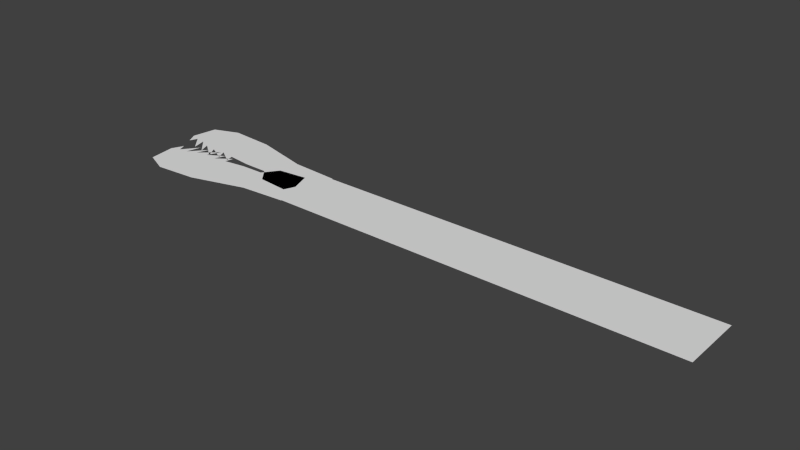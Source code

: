 # Source: Monster.blend  (saved by Blender 2.75.0; exported with 4.5.12 LTS)
import bpy
from mathutils import Matrix  # noqa: F401  (used for matrix-valued properties, if any)

bpy.ops.wm.read_factory_settings(use_empty=True)
scene = bpy.context.scene
scene.name = 'Scene'

# ---- collections
col_collection_1 = bpy.data.collections.new('Collection 1'); scene.collection.children.link(col_collection_1)

# ---- world
world_world = bpy.data.worlds.new('World'); scene.world = world_world
world_world.color = (0.05088, 0.05088, 0.05088)
world_world.use_sun_shadow = False
world_world.sun_shadow_jitter_overblur = 0.0
world_world.cycles.sampling_method = 'MANUAL'
world_world.cycles.sample_map_resolution = 256

# ---- meshes
me_plane_001 = bpy.data.meshes.new('Plane.001')
me_plane_001.from_pydata([(1.018, -3.094, -5.96e-05), (29.89, -3.094, -5.96e-05), (1.018, 1.214, -5.96e-05), (29.89, 1.214, -5.96e-05)], [], [(0, 1, 3, 2)])
me_plane_001.use_remesh_preserve_volume = False
me_plane_001.use_remesh_preserve_attributes = False
me_plane_001.use_mirror_vertex_groups = False
me_plane_001.update()
me_plane_003 = bpy.data.meshes.new('Plane.003')
me_plane_003.from_pydata([(-9.701, -2.143, 0.0), (-2.02, -1.022, 0.0), (-9.454, -3.964, 0.0), (-1.175, -3.357, 0.0), (-7.832, -4.665, 0.0), (-4.946, -4.443, 0.0), (-4.946, -4.443, 0.0), (-9.321, -1.337, 0.0), (-9.095, -1.897, 0.0), (-8.233, -0.7877, 0.0), (-8.479, -1.839, 0.0), (-7.453, -0.6475, 0.0), (-7.781, -1.512, 0.0), (-6.528, -0.449, 0.0), (-6.97, -1.348, 0.0), (-5.81, -0.6709, 0.0), (-6.118, -1.418, 0.0), (-5.06, -0.6709, 0.0), (-5.194, -1.255, 0.0), (-3.602, -1.045, 0.0), (1.152, -0.8004, 0.0), (1.998, -3.135, 0.0), (-1.261, 0.02895, 0.0), (0.7724, 0.2509, 0.0)], [], [(2, 1, 0), (0, 1, 19), (0, 19, 16), (19, 18, 16), (18, 17, 16), (16, 10, 0), (10, 8, 0), (8, 7, 0), (10, 9, 8), (16, 12, 10), (12, 11, 10), (12, 16, 14), (16, 15, 14), (14, 13, 12), (2, 3, 1), (2, 6, 3), (6, 2, 5), (5, 2, 4), (1, 3, 21, 20), (1, 20, 23, 22)])
me_plane_003.use_remesh_preserve_volume = False
me_plane_003.use_remesh_preserve_attributes = False
me_plane_003.use_mirror_vertex_groups = False
me_plane_003.update()
me_plane = bpy.data.meshes.new('Plane')
me_plane.from_pydata([(-10.22, 0.3464, 0.0), (-2.016, -0.7055, 0.0), (-9.955, 2.056, 0.0), (-1.113, 1.487, 0.0), (-8.223, 2.714, 0.0), (-5.141, 2.506, 0.0), (-5.141, 2.506, 0.0), (-9.814, -0.4104, 0.0), (-9.573, 0.1161, 0.0), (-8.651, -0.9258, 0.0), (-8.915, 0.06122, 0.0), (-7.818, -1.057, 0.0), (-8.169, -0.2459, 0.0), (-6.831, -1.244, 0.0), (-7.302, -0.3994, 0.0), (-6.063, -1.035, 0.0), (-6.392, -0.3336, 0.0), (-5.263, -1.035, 0.0), (-5.405, -0.4871, 0.0), (-3.705, -0.6845, 0.0), (1.373, -0.9139, 0.0), (2.276, 1.278, 0.0), (-1.204, -1.693, 0.0), (0.9673, -1.901, 0.0)], [], [(2, 0, 1), (0, 19, 1), (0, 16, 19), (19, 16, 18), (18, 16, 17), (16, 0, 10), (10, 0, 8), (8, 0, 7), (10, 8, 9), (16, 10, 12), (12, 10, 11), (12, 14, 16), (16, 14, 15), (14, 12, 13), (2, 1, 3), (2, 3, 6), (6, 5, 2), (5, 4, 2), (1, 20, 21, 3), (1, 22, 23, 20)])
me_plane.use_remesh_preserve_volume = False
me_plane.use_remesh_preserve_attributes = False
me_plane.use_mirror_vertex_groups = False
me_plane.update()

# ---- objects
ob_plane_002 = bpy.data.objects.new('Plane.002', me_plane_001)
ob_plane_001 = bpy.data.objects.new('Plane.001', me_plane_003)
ob_plane = bpy.data.objects.new('Plane', me_plane)

# ---- transforms, parenting, visibility, modifiers, constraints
ob_plane_002.location = (0.0, 0.0, 0.0)
ob_plane_002.lineart.crease_threshold = 0.0
ob_plane_001.location = (0.0, 0.0, 0.0)
ob_plane_001.lineart.crease_threshold = 0.0
ob_plane.location = (0.0, 0.0, 0.0)
ob_plane.lineart.crease_threshold = 0.0

# ---- collection membership
col_collection_1.objects.link(ob_plane_002)
col_collection_1.objects.link(ob_plane_001)
col_collection_1.objects.link(ob_plane)

# ---- scene / render settings (as saved in the file)
scene.frame_start = 1; scene.frame_end = 250; scene.frame_set(0)
scene.render.engine = 'BLENDER_EEVEE_NEXT'
scene.render.resolution_percentage = 50
scene.render.dither_intensity = 0.0
scene.cycles.use_denoising = False
scene.cycles.samples = 10
scene.cycles.sampling_pattern = 'TABULATED_SOBOL'
scene.cycles.light_sampling_threshold = 0.0
scene.cycles.use_adaptive_sampling = False
scene.cycles.use_light_tree = False
scene.cycles.blur_glossy = 0.0
scene.cycles.pixel_filter_type = 'GAUSSIAN'
scene.cycles.sample_clamp_indirect = 0.0
scene.view_settings.view_transform = 'Standard'
bpy.context.view_layer.update()

# ---- added for rendering (the .blend has no active camera and no usable light): camera, sun
cam_auto = bpy.data.cameras.new('AutoCamera')
cam_auto.lens = 50.0
cam_auto.sensor_width = 36.0
cam_auto.clip_end = 1000.0
ob_auto_camera = bpy.data.objects.new('AutoCamera', cam_auto)
scene.collection.objects.link(ob_auto_camera)
ob_auto_camera.location = (47.5725, -46.2583, 30.1886)
ob_auto_camera.rotation_euler = (1.09748, -7.21219e-08, 0.694738)
scene.camera = ob_auto_camera
light_auto_sun = bpy.data.lights.new('AutoSun', 'SUN')
light_auto_sun.energy = 3.0
light_auto_sun.angle = 0.0523599
ob_auto_sun = bpy.data.objects.new('AutoSun', light_auto_sun)
scene.collection.objects.link(ob_auto_sun)
ob_auto_sun.rotation_euler = (0.872665, 0.174533, 0.523599)
bpy.context.view_layer.update()
